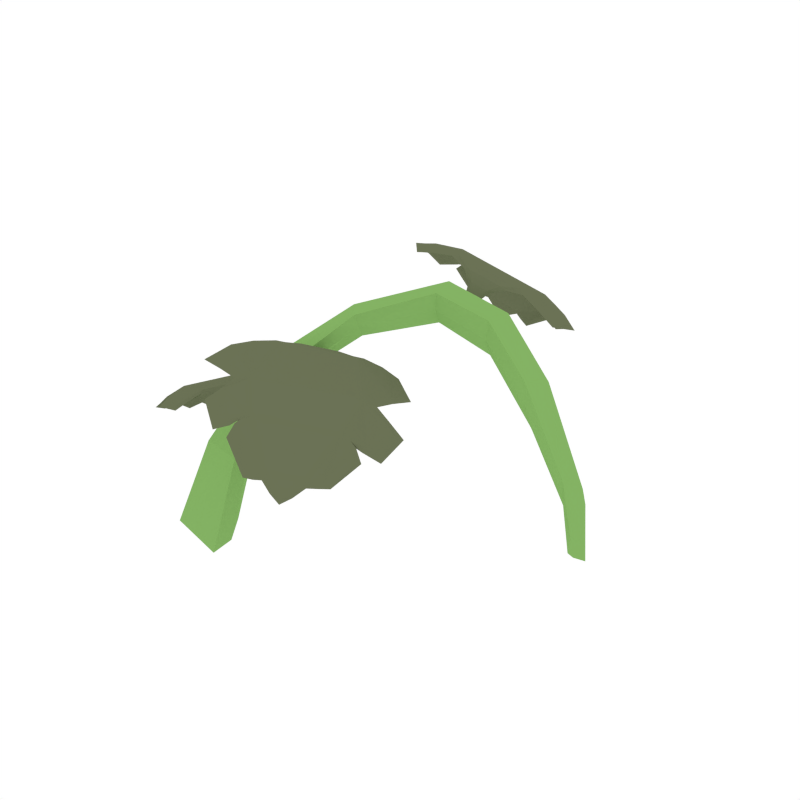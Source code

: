 # Source: Pumpkin_2.blend  (saved by Blender 2.79.0; exported with 4.5.12 LTS)
import bpy
from mathutils import Matrix  # noqa: F401  (used for matrix-valued properties, if any)

bpy.ops.wm.read_factory_settings(use_empty=True)
scene = bpy.context.scene
scene.name = 'Scene'

# ---- collections
col_collection_1 = bpy.data.collections.new('Collection 1'); scene.collection.children.link(col_collection_1)

# ---- materials (node trees are filled in below, after node groups)
mat_green = bpy.data.materials.new('Green')
mat_green.alpha_threshold = 0.0
mat_green.diffuse_color = (0.2316, 0.448, 0.1265, 1.0)
mat_green.roughness = 0.5
mat_darkgreen = bpy.data.materials.new('DarkGreen')
mat_darkgreen.alpha_threshold = 0.0
mat_darkgreen.diffuse_color = (0.1472, 0.1679, 0.09201, 1.0)
mat_darkgreen.roughness = 0.5

# ---- material node trees

# ---- world
world_world = bpy.data.worlds.new('World'); scene.world = world_world
world_world.color = (1.0, 1.0, 1.0)
world_world.use_sun_shadow = False
world_world.sun_shadow_jitter_overblur = 0.0
world_world.cycles.sampling_method = 'NONE'
world_world.cycles.sample_map_resolution = 256

# ---- meshes
me_plane_002 = bpy.data.meshes.new('Plane.002')
me_plane_002.from_pydata([(0.03944, 0.05063, 0.09226), (-0.2583, -0.09352, 0.09887), (-0.2018, 0.008563, 0.2183), (-0.09332, 0.06953, 0.2152), (-0.3173, -0.08373, 0.0963), (-0.2188, 0.02797, 0.2218), (0.02264, 0.03744, 0.09643), (-0.08308, 0.1011, 0.2193), (-0.09171, 0.07026, 0.2349), (0.03638, 0.04882, 0.1086), (-0.2021, 0.003553, 0.2327), (-0.2147, 0.01698, 0.2362), (-0.2595, -0.1111, 0.1023), (-0.3081, -0.1018, 0.1015), (-0.09237, 0.07669, 0.1964), (0.03765, 0.05018, 0.07939), (-0.2058, 0.01842, 0.2048), (-0.2185, 0.0341, 0.2065), (-0.2719, -0.07353, 0.09476), (-0.3118, -0.06807, 0.0917), (0.0604, 0.02105, 0.05663), (-0.1502, 0.09805, 0.2392), (-0.2615, -0.1219, 0.01212), (-0.2426, -0.05381, 0.1721), (-0.1481, 0.06065, 0.2339), (-0.3442, -0.1031, 0.01036), (0.04592, 0.0135, 0.06059), (-0.2792, -0.0461, 0.1706), (0.02024, 0.03973, 0.114), (-0.08389, 0.09176, 0.2378), (0.02794, 0.03893, 0.08132), (-0.08482, 0.1025, 0.1998), (-0.03765, 0.05612, 0.1686), (-0.01966, 0.08081, 0.167), (0.05738, 0.02354, 0.07004), (0.04523, 0.01823, 0.07306), (-0.1465, 0.05985, 0.2521), (-0.1477, 0.08144, 0.2577), (-0.2724, -0.05848, 0.1815), (-0.2445, -0.06473, 0.1812), (-0.2609, -0.1465, 0.009737), (-0.3329, -0.1291, 0.008936), (0.05837, 0.02532, 0.05081), (0.04879, 0.01932, 0.05373), (-0.1499, 0.06939, 0.2174), (-0.1501, 0.0955, 0.2224), (-0.2769, -0.03565, 0.1601), (-0.2499, -0.04096, 0.1626), (-0.2828, -0.09268, 0.01406), (-0.335, -0.08182, 0.01221), (-0.03932, 0.05802, 0.1916), (-0.02391, 0.07533, 0.1896), (-0.03009, 0.05959, 0.1448), (-0.0192, 0.07934, 0.145), (-0.2241, -0.05669, 0.2164), (-0.1839, -0.03027, 0.208), (-0.1398, -0.1774, 0.1418), (-0.1235, -0.1667, 0.1384), (-0.2112, -0.02631, 0.1943), (-0.2239, -0.03461, 0.197), (-0.1093, -0.0498, 0.1877), (-0.1519, -0.01369, 0.1982), (-0.2541, -0.08141, 0.2198), (-0.2401, -0.1366, 0.2152), (-0.0982, -0.1043, 0.1653), (-0.09956, -0.06635, 0.1801), (-0.2241, -0.1491, 0.206), (-0.1954, -0.1688, 0.1855), (-0.1117, -0.1474, 0.1433), (-0.1011, -0.1086, 0.1705), (-0.19, -0.1674, 0.1889), (-0.1577, -0.1797, 0.1498), (-0.1203, 0.1382, 0.2377), (-0.1652, 0.1287, 0.254), (-0.1948, 0.2582, 0.1524), (-0.2129, 0.2544, 0.1589), (-0.1487, 0.1102, 0.2351), (-0.1345, 0.1132, 0.2299), (-0.2332, 0.1706, 0.2527), (-0.2013, 0.1247, 0.2627), (-0.0869, 0.1492, 0.2211), (-0.08685, 0.2019, 0.1994), (-0.2388, 0.2169, 0.2151), (-0.2408, 0.187, 0.2426), (-0.1017, 0.217, 0.1917), (-0.1305, 0.2403, 0.1754), (-0.2258, 0.2435, 0.1746), (-0.2328, 0.2209, 0.2169), (-0.1338, 0.242, 0.1809), (-0.1756, 0.2552, 0.1529), (-0.303, -0.04706, 0.1426), (-0.3206, -0.07914, 0.1403), (-0.398, -0.005454, 0.07701), (-0.4052, -0.01848, 0.07603), (-0.3009, -0.07348, 0.1299), (-0.2954, -0.06337, 0.1307), (-0.3764, -0.09451, 0.125), (-0.3359, -0.1024, 0.1355), (-0.2912, -0.02038, 0.1415), (-0.3192, 0.01062, 0.1327), (-0.4015, -0.06525, 0.1031), (-0.3881, -0.08806, 0.118), (-0.3336, 0.01212, 0.1252), (-0.3589, 0.01294, 0.1087), (-0.4066, -0.03471, 0.08202), (-0.4011, -0.06092, 0.1066), (-0.3621, 0.01036, 0.1118), (-0.387, 0.003097, 0.08234), (-0.2188, -0.05352, 0.2136), (-0.1887, -0.03371, 0.2073), (-0.1392, -0.175, 0.1414), (-0.127, -0.1669, 0.1388), (-0.2119, -0.02776, 0.1931), (-0.2214, -0.03398, 0.1951), (-0.1154, -0.04509, 0.1873), (-0.1472, -0.01807, 0.1951), (-0.2524, -0.08826, 0.2173), (-0.242, -0.1296, 0.2139), (-0.09963, -0.09912, 0.1659), (-0.1006, -0.07072, 0.1768), (-0.221, -0.1513, 0.2016), (-0.1997, -0.166, 0.1864), (-0.1118, -0.1421, 0.1457), (-0.1039, -0.113, 0.1661), (-0.187, -0.1685, 0.1826), (-0.1629, -0.1777, 0.1535), (-0.1265, 0.1372, 0.238), (-0.1602, 0.1301, 0.2503), (-0.1957, 0.2568, 0.1532), (-0.2092, 0.254, 0.1581), (-0.1479, 0.111, 0.2329), (-0.1372, 0.1132, 0.229), (-0.229, 0.1647, 0.2521), (-0.2052, 0.1304, 0.2596), (-0.08753, 0.1559, 0.2167), (-0.08745, 0.1954, 0.2004), (-0.2382, 0.2128, 0.2169), (-0.2398, 0.1904, 0.2375), (-0.1058, 0.2198, 0.1881), (-0.1273, 0.2372, 0.1759), (-0.2255, 0.2401, 0.1787), (-0.2308, 0.2232, 0.2104), (-0.1388, 0.2432, 0.1762), (-0.1699, 0.253, 0.1554), (-0.3055, -0.05096, 0.1406), (-0.3187, -0.075, 0.1388), (-0.3971, -0.007834, 0.07691), (-0.4025, -0.01759, 0.07616), (-0.3013, -0.07184, 0.1285), (-0.2971, -0.06427, 0.1291), (-0.3707, -0.09564, 0.1246), (-0.3406, -0.1015, 0.1324), (-0.2944, -0.01662, 0.1386), (-0.3153, 0.006576, 0.1319), (-0.3985, -0.06849, 0.1037), (-0.3886, -0.08553, 0.1147), (-0.3358, 0.01184, 0.1216), (-0.3546, 0.01238, 0.1094), (-0.4043, -0.03848, 0.08423), (-0.4003, -0.05811, 0.1026), (-0.3638, 0.008909, 0.1071), (-0.3824, 0.003446, 0.08513), (-0.2193, -0.05326, 0.2171), (-0.1891, -0.03343, 0.2108), (-0.1365, -0.176, 0.1436), (-0.1243, -0.168, 0.141), (-0.2137, -0.02694, 0.1962), (-0.2232, -0.03318, 0.1982), (-0.1139, -0.04548, 0.1907), (-0.146, -0.01833, 0.1987), (-0.2522, -0.08835, 0.2211), (-0.2417, -0.1297, 0.2176), (-0.09711, -0.09996, 0.1685), (-0.09823, -0.07147, 0.1796), (-0.22, -0.1518, 0.2052), (-0.1983, -0.1667, 0.1897), (-0.109, -0.1431, 0.1477), (-0.1011, -0.114, 0.1682), (-0.1849, -0.1694, 0.1854), (-0.1605, -0.1787, 0.156), (-0.1253, 0.1368, 0.2415), (-0.159, 0.1297, 0.2537), (-0.1975, 0.2581, 0.1555), (-0.2112, 0.2552, 0.1604), (-0.146, 0.1102, 0.236), (-0.1353, 0.1125, 0.2321), (-0.2295, 0.165, 0.2558), (-0.2053, 0.1305, 0.2633), (-0.08626, 0.1556, 0.2202), (-0.08625, 0.1953, 0.2038), (-0.2398, 0.2136, 0.2201), (-0.2412, 0.1911, 0.2408), (-0.1048, 0.22, 0.1912), (-0.1266, 0.2376, 0.1789), (-0.2278, 0.2412, 0.1811), (-0.233, 0.2242, 0.2129), (-0.1392, 0.2442, 0.1785), (-0.1708, 0.2542, 0.1574), (-0.3049, -0.05117, 0.144), (-0.3181, -0.07525, 0.1423), (-0.4002, -0.006767, 0.07862), (-0.4055, -0.01655, 0.0779), (-0.2992, -0.07259, 0.1315), (-0.295, -0.06501, 0.1321), (-0.3719, -0.09537, 0.1281), (-0.3414, -0.1014, 0.1361), (-0.295, -0.01638, 0.1423), (-0.3161, 0.006911, 0.1356), (-0.4011, -0.06772, 0.1062), (-0.3909, -0.08488, 0.1175), (-0.3377, 0.01261, 0.1246), (-0.3569, 0.01329, 0.1122), (-0.4074, -0.03749, 0.08596), (-0.4033, -0.05717, 0.1045), (-0.3667, 0.009992, 0.1091), (-0.3854, 0.004562, 0.08691), (-0.2345, -0.0708, 0.2221), (-0.2211, -0.04324, 0.2067), (-0.1652, -0.02498, 0.2075), (-0.2015, -0.03042, 0.2026), (-0.219, -0.1385, 0.2129), (-0.1121, -0.06751, 0.1906), (-0.1866, -0.1628, 0.1927), (-0.1065, -0.1097, 0.1761), (-0.1492, -0.1771, 0.1513), (-0.1174, -0.1556, 0.1454), (-0.1307, -0.1757, 0.1334), (-0.2266, -0.02891, 0.1894), (-0.2171, -0.02267, 0.1874), (-0.2717, -0.09413, 0.2152), (-0.1387, -0.00587, 0.1872), (-0.2663, -0.1323, 0.2149), (-0.1068, -0.02652, 0.1813), (-0.2338, -0.1623, 0.196), (-0.0848, -0.06333, 0.165), (-0.2106, -0.1753, 0.1789), (-0.08644, -0.09278, 0.1532), (-0.1928, -0.1756, 0.1773), (-0.09423, -0.1099, 0.1578), (-0.1678, -0.182, 0.1492), (-0.1055, -0.1378, 0.1409), (-0.1053, 0.1482, 0.2336), (-0.1305, 0.1247, 0.2357), (-0.1829, 0.1317, 0.2618), (-0.1524, 0.1201, 0.2437), (-0.1056, 0.2115, 0.2035), (-0.2251, 0.1858, 0.2471), (-0.1362, 0.2404, 0.1868), (-0.2255, 0.2213, 0.2195), (-0.1827, 0.2567, 0.1577), (-0.2179, 0.249, 0.1713), (-0.2066, 0.258, 0.1488), (-0.137, 0.105, 0.2247), (-0.1476, 0.1027, 0.2286), (-0.07055, 0.1521, 0.2065), (-0.2194, 0.1202, 0.2606), (-0.06559, 0.1876, 0.1925), (-0.2442, 0.1494, 0.2574), (-0.09468, 0.2221, 0.1748), (-0.2608, 0.1863, 0.2356), (-0.1189, 0.2382, 0.1624), (-0.2572, 0.2083, 0.2131), (-0.1344, 0.245, 0.167), (-0.244, 0.2213, 0.2078), (-0.1666, 0.253, 0.1483), (-0.2346, 0.2368, 0.1784), (-0.3008, -0.03379, 0.145), (-0.3004, -0.05774, 0.137), (-0.3312, -0.08936, 0.1409), (-0.309, -0.07333, 0.1359), (-0.3338, 0.004262, 0.1314), (-0.3805, -0.0817, 0.1253), (-0.3629, 0.006689, 0.115), (-0.3981, -0.0577, 0.1104), (-0.3918, -0.001367, 0.08386), (-0.4056, -0.0271, 0.08256), (-0.4033, -0.01066, 0.07125), (-0.2914, -0.06698, 0.1256), (-0.2956, -0.07456, 0.125), (-0.2836, -0.006393, 0.1363), (-0.3419, -0.1133, 0.1285), (-0.3003, 0.01684, 0.1321), (-0.3701, -0.1113, 0.1228), (-0.3312, 0.02298, 0.1162), (-0.3964, -0.09678, 0.1076), (-0.3507, 0.02171, 0.1028), (-0.4051, -0.07818, 0.09562), (-0.3627, 0.01542, 0.1024), (-0.4058, -0.06391, 0.09722), (-0.3809, 0.00799, 0.08145), (-0.4074, -0.0435, 0.08139), (-0.2263, -0.07284, 0.2197), (-0.218, -0.04194, 0.2045), (-0.1663, -0.03297, 0.2071), (-0.2032, -0.03235, 0.2015), (-0.2074, -0.1308, 0.2107), (-0.124, -0.07492, 0.1934), (-0.1804, -0.1567, 0.1919), (-0.1159, -0.1137, 0.1787), (-0.1507, -0.1728, 0.1548), (-0.121, -0.1529, 0.149), (-0.1323, -0.173, 0.1368), (-0.2236, -0.02962, 0.1899), (-0.2165, -0.02501, 0.1884), (-0.2661, -0.09749, 0.2149), (-0.1371, -0.01153, 0.1876), (-0.2606, -0.1267, 0.2137), (-0.1135, -0.0287, 0.1827), (-0.2277, -0.1609, 0.1944), (-0.08981, -0.06891, 0.1659), (-0.2111, -0.1711, 0.1823), (-0.09025, -0.09038, 0.1574), (-0.1886, -0.1743, 0.1745), (-0.09898, -0.1141, 0.1574), (-0.1704, -0.1798, 0.1533), (-0.1064, -0.1351, 0.1438), (-0.1127, 0.1535, 0.2332), (-0.134, 0.1244, 0.2351), (-0.1799, 0.1391, 0.2576), (-0.1505, 0.121, 0.2411), (-0.1183, 0.2097, 0.2081), (-0.2113, 0.1893, 0.2424), (-0.1433, 0.2382, 0.1905), (-0.2148, 0.2226, 0.2169), (-0.1807, 0.2541, 0.162), (-0.2134, 0.247, 0.1742), (-0.2042, 0.2565, 0.1523), (-0.1389, 0.107, 0.2256), (-0.1468, 0.1054, 0.2285), (-0.07458, 0.1577, 0.2066), (-0.2189, 0.1265, 0.2591), (-0.07235, 0.1852, 0.1955), (-0.2369, 0.1496, 0.2555), (-0.1011, 0.2235, 0.1759), (-0.2544, 0.19, 0.2324), (-0.1182, 0.2358, 0.1668), (-0.2523, 0.2064, 0.2163), (-0.1396, 0.2452, 0.1666), (-0.2387, 0.2235, 0.2041), (-0.1631, 0.2517, 0.1521), (-0.233, 0.2354, 0.1817), (-0.3068, -0.03548, 0.1427), (-0.3023, -0.0594, 0.1352), (-0.3331, -0.08377, 0.1392), (-0.3087, -0.07109, 0.1344), (-0.3385, -0.005166, 0.1305), (-0.3749, -0.07266, 0.1257), (-0.3644, 2.363e-05, 0.1151), (-0.3928, -0.05204, 0.1114), (-0.389, -0.003819, 0.08676), (-0.402, -0.02778, 0.08531), (-0.4011, -0.01188, 0.07393), (-0.294, -0.06707, 0.1257), (-0.297, -0.07268, 0.1253), (-0.2884, -0.006082, 0.1355), (-0.345, -0.1101, 0.1279), (-0.302, 0.01111, 0.1317), (-0.3664, -0.1075, 0.1231), (-0.3344, 0.01968, 0.1151), (-0.3949, -0.0916, 0.1072), (-0.3487, 0.01927, 0.1056), (-0.4017, -0.07829, 0.09868), (-0.3646, 0.01246, 0.1005), (-0.4037, -0.05998, 0.09622), (-0.3782, 0.007532, 0.0847), (-0.4057, -0.0451, 0.08376), (-0.2259, -0.07296, 0.2238), (-0.2193, -0.04133, 0.2078), (-0.1654, -0.03314, 0.2111), (-0.2046, -0.0317, 0.2048), (-0.2064, -0.1312, 0.215), (-0.1219, -0.07558, 0.1972), (-0.1783, -0.1577, 0.1956), (-0.113, -0.1147, 0.1819), (-0.1479, -0.174, 0.1576), (-0.118, -0.1541, 0.1517), (-0.1303, -0.1738, 0.1384), (-0.225, -0.029, 0.1921), (-0.218, -0.02438, 0.1906), (-0.2661, -0.09752, 0.2177), (-0.1362, -0.01172, 0.1903), (-0.2605, -0.1267, 0.2165), (-0.1124, -0.02896, 0.1853), (-0.227, -0.1613, 0.197), (-0.08797, -0.0695, 0.1679), (-0.2102, -0.1716, 0.1848), (-0.08832, -0.09102, 0.1593), (-0.187, -0.175, 0.1764), (-0.0968, -0.1148, 0.1588), (-0.1686, -0.1806, 0.1552), (-0.1041, -0.1358, 0.1452), (-0.1116, 0.1533, 0.2372), (-0.1324, 0.1238, 0.2384), (-0.1794, 0.139, 0.2618), (-0.1488, 0.1204, 0.2443), (-0.1175, 0.2098, 0.2123), (-0.2121, 0.1898, 0.2466), (-0.1435, 0.239, 0.194), (-0.2165, 0.2236, 0.2206), (-0.1822, 0.2554, 0.1646), (-0.2155, 0.2482, 0.1772), (-0.2056, 0.2574, 0.154), (-0.1374, 0.1064, 0.2279), (-0.1453, 0.1048, 0.2308), (-0.07353, 0.1575, 0.2091), (-0.2191, 0.1266, 0.2619), (-0.07132, 0.185, 0.198), (-0.2372, 0.1498, 0.2582), (-0.1002, 0.2236, 0.1782), (-0.2556, 0.1906, 0.2348), (-0.1174, 0.2361, 0.169), (-0.2536, 0.207, 0.2186), (-0.14, 0.246, 0.168), (-0.2404, 0.2244, 0.2059), (-0.1637, 0.2526, 0.1535), (-0.2348, 0.2363, 0.1834), (-0.3074, -0.03526, 0.1468), (-0.3007, -0.05997, 0.1385), (-0.3338, -0.08362, 0.1432), (-0.3071, -0.07167, 0.1376), (-0.3401, -0.004525, 0.1345), (-0.377, -0.07208, 0.1296), (-0.3674, 0.001137, 0.1181), (-0.3959, -0.05104, 0.1143), (-0.3923, -0.002642, 0.08892), (-0.4053, -0.02666, 0.0875), (-0.4034, -0.01109, 0.0752), (-0.2923, -0.06764, 0.1279), (-0.2954, -0.07326, 0.1275), (-0.2887, -0.005922, 0.1383), (-0.3455, -0.11, 0.1306), (-0.3024, 0.01132, 0.1344), (-0.3671, -0.1073, 0.1257), (-0.3359, 0.02031, 0.1173), (-0.3967, -0.09108, 0.1092), (-0.3503, 0.01995, 0.1076), (-0.4036, -0.07772, 0.1005), (-0.3668, 0.01329, 0.1018), (-0.406, -0.05927, 0.09748), (-0.3804, 0.008383, 0.08594), (-0.408, -0.04436, 0.08495)], [], [(37, 11, 10, 36), (28, 9, 51, 50), (38, 13, 12, 39), (10, 11, 38, 39), (53, 15, 30, 52), (12, 13, 41, 40), (42, 43, 30, 15), (46, 17, 16, 47), (45, 44, 16, 17), (49, 19, 18, 48), (46, 47, 18, 19), (45, 31, 14, 44), (0, 33, 51, 9), (0, 9, 34, 20), (0, 20, 42, 15), (0, 15, 53, 33), (1, 23, 39, 12), (1, 12, 40, 22), (1, 22, 48, 18), (1, 18, 47, 23), (2, 24, 36, 10), (2, 10, 39, 23), (2, 23, 47, 16), (2, 16, 44, 24), (3, 32, 50, 8), (3, 8, 36, 24), (3, 24, 44, 14), (3, 14, 52, 32), (4, 25, 41, 13), (4, 13, 38, 27), (4, 27, 46, 19), (4, 19, 49, 25), (5, 27, 38, 11), (5, 11, 37, 21), (5, 21, 45, 17), (5, 17, 46, 27), (6, 26, 35, 28), (6, 28, 50, 32), (6, 32, 52, 30), (6, 30, 43, 26), (7, 21, 37, 29), (7, 29, 51, 33), (7, 33, 53, 31), (7, 31, 45, 21), (53, 52, 14, 31), (50, 51, 29, 8), (8, 29, 37, 36), (108, 109, 293, 291), (293, 296, 295, 291), (296, 298, 297, 295), (298, 300, 299, 297), (300, 111, 110, 299), (292, 113, 112, 294), (111, 301, 110), (302, 303, 112, 113), (293, 115, 114, 296), (305, 307, 114, 115), (295, 117, 116, 291), (306, 304, 116, 117), (296, 119, 118, 298), (309, 311, 118, 119), (297, 121, 120, 295), (310, 308, 120, 121), (298, 123, 122, 300), (313, 315, 122, 123), (299, 125, 124, 297), (314, 312, 124, 125), (368, 163, 162, 366), (126, 127, 318, 316), (318, 321, 320, 316), (321, 323, 322, 320), (323, 325, 324, 322), (325, 129, 128, 324), (317, 131, 130, 319), (129, 326, 128), (327, 328, 130, 131), (318, 133, 132, 321), (330, 332, 132, 133), (320, 135, 134, 316), (331, 329, 134, 135), (321, 137, 136, 323), (334, 336, 136, 137), (322, 139, 138, 320), (335, 333, 138, 139), (323, 141, 140, 325), (338, 340, 140, 141), (324, 143, 142, 322), (339, 337, 142, 143), (393, 181, 180, 391), (343, 151, 150, 346), (144, 145, 343, 341), (346, 155, 154, 348), (348, 159, 158, 350), (350, 147, 146, 349), (342, 149, 148, 344), (147, 351, 146), (352, 353, 148, 149), (418, 199, 198, 416), (355, 357, 150, 151), (345, 153, 152, 341), (356, 354, 152, 153), (418, 416, 420, 421), (359, 361, 154, 155), (347, 157, 156, 345), (360, 358, 156, 157), (421, 420, 422, 423), (363, 365, 158, 159), (349, 161, 160, 347), (364, 362, 160, 161), (423, 422, 424, 425), (367, 162, 163, 369), (370, 371, 368, 366), (372, 373, 371, 370), (374, 375, 373, 372), (164, 165, 375, 374), (377, 167, 166, 378), (164, 376, 165), (380, 169, 168, 382), (166, 167, 367, 369), (381, 171, 170, 379), (168, 169, 368, 371), (384, 173, 172, 386), (170, 171, 370, 366), (385, 175, 174, 383), (172, 173, 371, 373), (388, 177, 176, 390), (174, 175, 372, 370), (389, 179, 178, 387), (176, 177, 373, 375), (302, 227, 228, 303), (178, 179, 374, 372), (392, 180, 181, 394), (395, 396, 393, 391), (397, 398, 396, 395), (399, 400, 398, 397), (182, 183, 400, 399), (402, 185, 184, 403), (182, 401, 183), (405, 187, 186, 407), (184, 185, 392, 394), (406, 189, 188, 404), (186, 187, 393, 396), (409, 191, 190, 411), (188, 189, 395, 391), (410, 193, 192, 408), (190, 191, 396, 398), (413, 195, 194, 415), (192, 193, 397, 395), (414, 197, 196, 412), (194, 195, 398, 400), (327, 252, 253, 328), (196, 197, 399, 397), (417, 198, 199, 419), (430, 205, 204, 432), (434, 209, 208, 436), (438, 213, 212, 440), (200, 201, 425, 424), (427, 203, 202, 428), (200, 426, 201), (352, 277, 278, 353), (202, 203, 417, 419), (431, 207, 206, 429), (204, 205, 418, 421), (356, 281, 279, 354), (206, 207, 420, 416), (435, 211, 210, 433), (208, 209, 421, 423), (360, 285, 283, 358), (210, 211, 422, 420), (439, 215, 214, 437), (212, 213, 423, 425), (364, 289, 287, 362), (214, 215, 424, 422), (54, 217, 292, 108), (54, 108, 291, 216), (54, 216, 366, 162), (54, 162, 367, 217), (55, 218, 293, 109), (55, 109, 294, 219), (55, 219, 369, 163), (55, 163, 368, 218), (56, 224, 299, 110), (56, 110, 301, 226), (56, 226, 376, 164), (56, 164, 374, 224), (57, 226, 301, 111), (57, 111, 300, 225), (57, 225, 375, 165), (57, 165, 376, 226), (377, 378, 228, 227), (306, 231, 229, 304), (58, 219, 294, 112), (58, 112, 303, 228), (58, 228, 378, 166), (58, 166, 369, 219), (59, 227, 302, 113), (59, 113, 292, 217), (59, 217, 367, 167), (59, 167, 377, 227), (381, 379, 229, 231), (305, 230, 232, 307), (380, 382, 232, 230), (310, 235, 233, 308), (60, 221, 296, 114), (60, 114, 307, 232), (60, 232, 382, 168), (60, 168, 371, 221), (61, 230, 305, 115), (61, 115, 293, 218), (61, 218, 368, 169), (61, 169, 380, 230), (62, 216, 291, 116), (62, 116, 304, 229), (62, 229, 379, 170), (62, 170, 366, 216), (63, 231, 306, 117), (63, 117, 295, 220), (63, 220, 370, 171), (63, 171, 381, 231), (385, 383, 233, 235), (309, 234, 236, 311), (384, 386, 236, 234), (314, 239, 237, 312), (64, 223, 298, 118), (64, 118, 311, 236), (64, 236, 386, 172), (64, 172, 373, 223), (65, 234, 309, 119), (65, 119, 296, 221), (65, 221, 371, 173), (65, 173, 384, 234), (66, 220, 295, 120), (66, 120, 308, 233), (66, 233, 383, 174), (66, 174, 370, 220), (67, 235, 310, 121), (67, 121, 297, 222), (67, 222, 372, 175), (67, 175, 385, 235), (389, 387, 237, 239), (313, 238, 240, 315), (388, 390, 240, 238), (317, 319, 127, 126), (68, 225, 300, 122), (68, 122, 315, 240), (68, 240, 390, 176), (68, 176, 375, 225), (69, 238, 313, 123), (69, 123, 298, 223), (69, 223, 373, 177), (69, 177, 388, 238), (70, 222, 297, 124), (70, 124, 312, 237), (70, 237, 387, 178), (70, 178, 372, 222), (71, 239, 314, 125), (71, 125, 299, 224), (71, 224, 374, 179), (71, 179, 389, 239), (72, 242, 317, 126), (72, 126, 316, 241), (72, 241, 391, 180), (72, 180, 392, 242), (73, 243, 318, 127), (73, 127, 319, 244), (73, 244, 394, 181), (73, 181, 393, 243), (74, 249, 324, 128), (74, 128, 326, 251), (74, 251, 401, 182), (74, 182, 399, 249), (75, 251, 326, 129), (75, 129, 325, 250), (75, 250, 400, 183), (75, 183, 401, 251), (402, 403, 253, 252), (331, 256, 254, 329), (76, 244, 319, 130), (76, 130, 328, 253), (76, 253, 403, 184), (76, 184, 394, 244), (77, 252, 327, 131), (77, 131, 317, 242), (77, 242, 392, 185), (77, 185, 402, 252), (406, 404, 254, 256), (330, 255, 257, 332), (405, 407, 257, 255), (335, 260, 258, 333), (78, 246, 321, 132), (78, 132, 332, 257), (78, 257, 407, 186), (78, 186, 396, 246), (79, 255, 330, 133), (79, 133, 318, 243), (79, 243, 393, 187), (79, 187, 405, 255), (80, 241, 316, 134), (80, 134, 329, 254), (80, 254, 404, 188), (80, 188, 391, 241), (81, 256, 331, 135), (81, 135, 320, 245), (81, 245, 395, 189), (81, 189, 406, 256), (410, 408, 258, 260), (334, 259, 261, 336), (409, 411, 261, 259), (339, 264, 262, 337), (82, 248, 323, 136), (82, 136, 336, 261), (82, 261, 411, 190), (82, 190, 398, 248), (83, 259, 334, 137), (83, 137, 321, 246), (83, 246, 396, 191), (83, 191, 409, 259), (84, 245, 320, 138), (84, 138, 333, 258), (84, 258, 408, 192), (84, 192, 395, 245), (85, 260, 335, 139), (85, 139, 322, 247), (85, 247, 397, 193), (85, 193, 410, 260), (414, 412, 262, 264), (338, 263, 265, 340), (413, 415, 265, 263), (86, 250, 325, 140), (86, 140, 340, 265), (86, 265, 415, 194), (86, 194, 400, 250), (87, 263, 338, 141), (87, 141, 323, 248), (87, 248, 398, 195), (87, 195, 413, 263), (88, 247, 322, 142), (88, 142, 337, 262), (88, 262, 412, 196), (88, 196, 397, 247), (89, 264, 339, 143), (89, 143, 324, 249), (89, 249, 399, 197), (89, 197, 414, 264), (90, 267, 342, 144), (90, 144, 341, 266), (90, 266, 416, 198), (90, 198, 417, 267), (91, 268, 343, 145), (91, 145, 344, 269), (91, 269, 419, 199), (91, 199, 418, 268), (92, 274, 349, 146), (92, 146, 351, 276), (92, 276, 426, 200), (92, 200, 424, 274), (93, 276, 351, 147), (93, 147, 350, 275), (93, 275, 425, 201), (93, 201, 426, 276), (427, 428, 278, 277), (350, 349, 347, 348), (94, 269, 344, 148), (94, 148, 353, 278), (94, 278, 428, 202), (94, 202, 419, 269), (95, 277, 352, 149), (95, 149, 342, 267), (95, 267, 417, 203), (95, 203, 427, 277), (431, 429, 279, 281), (355, 280, 282, 357), (430, 432, 282, 280), (96, 271, 346, 150), (96, 150, 357, 282), (96, 282, 432, 204), (96, 204, 421, 271), (97, 280, 355, 151), (97, 151, 343, 268), (97, 268, 418, 205), (97, 205, 430, 280), (98, 266, 341, 152), (98, 152, 354, 279), (98, 279, 429, 206), (98, 206, 416, 266), (99, 281, 356, 153), (99, 153, 345, 270), (99, 270, 420, 207), (99, 207, 431, 281), (435, 433, 283, 285), (359, 284, 286, 361), (434, 436, 286, 284), (100, 273, 348, 154), (100, 154, 361, 286), (100, 286, 436, 208), (100, 208, 423, 273), (101, 284, 359, 155), (101, 155, 346, 271), (101, 271, 421, 209), (101, 209, 434, 284), (102, 270, 345, 156), (102, 156, 358, 283), (102, 283, 433, 210), (102, 210, 420, 270), (103, 285, 360, 157), (103, 157, 347, 272), (103, 272, 422, 211), (103, 211, 435, 285), (439, 437, 287, 289), (363, 288, 290, 365), (438, 440, 290, 288), (104, 275, 350, 158), (104, 158, 365, 290), (104, 290, 440, 212), (104, 212, 425, 275), (105, 288, 363, 159), (105, 159, 348, 273), (105, 273, 423, 213), (105, 213, 438, 288), (106, 272, 347, 160), (106, 160, 362, 287), (106, 287, 437, 214), (106, 214, 422, 272), (107, 289, 364, 161), (107, 161, 349, 274), (107, 274, 424, 215), (107, 215, 439, 289), (34, 35, 26, 20), (34, 9, 28, 35), (20, 26, 43, 42), (342, 344, 145, 144), (348, 347, 345, 346), (346, 345, 341, 343), (292, 294, 109, 108)])
me_plane_002.polygons.foreach_set('material_index', [0, 0, 0, 0, 0, 0, 0, 0, 0, 0, 0, 0, 0, 0, 0, 0, 0, 0, 0, 0, 0, 0, 0, 0, 0, 0, 0, 0, 0, 0, 0, 0, 0, 0, 0, 0, 0, 0, 0, 0, 0, 0, 0, 0, 0, 0, 0, 1, 1, 1, 1, 1, 1, 1, 1, 1, 1, 1, 1, 1, 1, 1, 1, 1, 1, 1, 1, 1, 1, 1, 1, 1, 1, 1, 1, 1, 1, 1, 1, 1, 1, 1, 1, 1, 1, 1, 1, 1, 1, 1, 1, 1, 1, 1, 1, 1, 1, 1, 1, 1, 1, 1, 1, 1, 1, 1, 1, 1, 1, 1, 1, 1, 1, 1, 1, 1, 1, 1, 1, 1, 1, 1, 1, 1, 1, 1, 1, 1, 1, 1, 1, 1, 1, 1, 1, 1, 1, 1, 1, 1, 1, 1, 1, 1, 1, 1, 1, 1, 1, 1, 1, 1, 1, 1, 1, 1, 1, 1, 1, 1, 1, 1, 1, 1, 1, 1, 1, 1, 1, 1, 1, 1, 1, 1, 1, 1, 1, 1, 1, 1, 1, 1, 1, 1, 1, 1, 1, 1, 1, 1, 1, 1, 1, 1, 1, 1, 1, 1, 1, 1, 1, 1, 1, 1, 1, 1, 1, 1, 1, 1, 1, 1, 1, 1, 1, 1, 1, 1, 1, 1, 1, 1, 1, 1, 1, 1, 1, 1, 1, 1, 1, 1, 1, 1, 1, 1, 1, 1, 1, 1, 1, 1, 1, 1, 1, 1, 1, 1, 1, 1, 1, 1, 1, 1, 1, 1, 1, 1, 1, 1, 1, 1, 1, 1, 1, 1, 1, 1, 1, 1, 1, 1, 1, 1, 1, 1, 1, 1, 1, 1, 1, 1, 1, 1, 1, 1, 1, 1, 1, 1, 1, 1, 1, 1, 1, 1, 1, 1, 1, 1, 1, 1, 1, 1, 1, 1, 1, 1, 1, 1, 1, 1, 1, 1, 1, 1, 1, 1, 1, 1, 1, 1, 1, 1, 1, 1, 1, 1, 1, 1, 1, 1, 1, 1, 1, 1, 1, 1, 1, 1, 1, 1, 1, 1, 1, 1, 1, 1, 1, 1, 1, 1, 1, 1, 1, 1, 1, 1, 1, 1, 1, 1, 1, 1, 1, 1, 1, 1, 1, 1, 1, 1, 1, 1, 1, 1, 1, 1, 1, 1, 1, 1, 1, 1, 1, 1, 1, 1, 1, 1, 1, 1, 1, 1, 1, 1, 1, 1, 1, 1, 1, 1, 1, 1, 1, 1, 1, 1, 1, 1, 1, 1, 1, 1, 1, 1, 1, 1, 1, 1, 1, 1, 1, 1, 1, 1, 1, 0, 0, 0, 1, 1, 1, 1])
me_plane_002.materials.append(mat_green)
me_plane_002.materials.append(mat_darkgreen)
me_plane_002.use_remesh_preserve_volume = False
me_plane_002.use_remesh_preserve_attributes = False
me_plane_002.use_mirror_vertex_groups = False
me_plane_002.update()

# ---- objects
ob_pumpkin_2 = bpy.data.objects.new('Pumpkin_2', me_plane_002)

# ---- transforms, parenting, visibility, modifiers, constraints
ob_pumpkin_2.location = (0.0, 0.0, 0.0)
ob_pumpkin_2.lineart.crease_threshold = 0.0

# ---- collection membership
col_collection_1.objects.link(ob_pumpkin_2)

# ---- scene / render settings (as saved in the file)
scene.frame_start = 1; scene.frame_end = 250; scene.frame_set(0)
scene.render.engine = 'CYCLES'
scene.render.resolution_x = 1000
scene.render.resolution_y = 1000
scene.render.dither_intensity = 0.0
scene.cycles.samples = 200
scene.cycles.sampling_pattern = 'TABULATED_SOBOL'
scene.cycles.light_sampling_threshold = 0.0
scene.cycles.use_adaptive_sampling = False
scene.cycles.use_light_tree = False
scene.cycles.caustics_reflective = False
scene.cycles.caustics_refractive = False
scene.cycles.blur_glossy = 0.0
scene.cycles.max_bounces = 2
scene.cycles.pixel_filter_type = 'GAUSSIAN'
scene.cycles.sample_clamp_indirect = 0.0
scene.view_settings.view_transform = 'Standard'
bpy.context.view_layer.update()

# ---- added for rendering (the .blend has no active camera): camera
cam_auto = bpy.data.cameras.new('AutoCamera')
cam_auto.lens = 50.0
cam_auto.sensor_width = 36.0
cam_auto.clip_end = 1000.0
ob_auto_camera = bpy.data.objects.new('AutoCamera', cam_auto)
scene.collection.objects.link(ob_auto_camera)
ob_auto_camera.location = (0.465796, -0.729398, 0.647805)
ob_auto_camera.rotation_euler = (1.09748, -7.21219e-08, 0.694738)
scene.camera = ob_auto_camera
bpy.context.view_layer.update()
